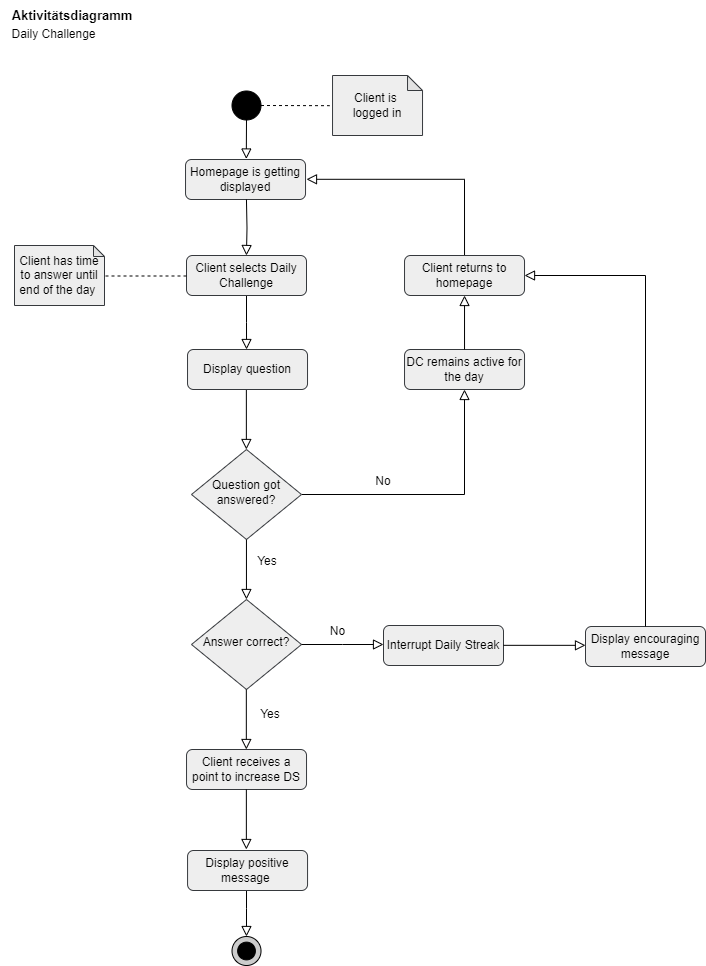

The diagram above was exported from draw.io. Its source (the exported page's mxGraphModel, read from the mxfile embedded in the PNG):
<mxGraphModel dx="1434" dy="844" grid="0" gridSize="10" guides="1" tooltips="1" connect="1" arrows="1" fold="1" page="1" pageScale="1" pageWidth="827" pageHeight="1169" math="0" shadow="0">
  <root>
    <mxCell id="WIyWlLk6GJQsqaUBKTNV-0" />
    <mxCell id="WIyWlLk6GJQsqaUBKTNV-1" parent="WIyWlLk6GJQsqaUBKTNV-0" />
    <mxCell id="WIyWlLk6GJQsqaUBKTNV-2" value="" style="rounded=0;html=1;jettySize=auto;orthogonalLoop=1;fontSize=11;endArrow=block;endFill=0;endSize=8;strokeWidth=1;shadow=0;labelBackgroundColor=none;edgeStyle=orthogonalEdgeStyle;" parent="WIyWlLk6GJQsqaUBKTNV-1" source="WIyWlLk6GJQsqaUBKTNV-3" edge="1">
      <mxGeometry relative="1" as="geometry">
        <mxPoint x="284.03" y="380" as="targetPoint" />
      </mxGeometry>
    </mxCell>
    <mxCell id="WIyWlLk6GJQsqaUBKTNV-3" value="Client selects Daily Challenge" style="rounded=1;whiteSpace=wrap;html=1;fontSize=12;glass=0;strokeWidth=1;shadow=0;fillColor=#eeeeee;strokeColor=#36393d;" parent="WIyWlLk6GJQsqaUBKTNV-1" vertex="1">
      <mxGeometry x="224" y="286" width="120" height="40" as="geometry" />
    </mxCell>
    <mxCell id="WIyWlLk6GJQsqaUBKTNV-5" value="" style="edgeStyle=orthogonalEdgeStyle;rounded=0;html=1;jettySize=auto;orthogonalLoop=1;fontSize=11;endArrow=block;endFill=0;endSize=8;strokeWidth=1;shadow=0;labelBackgroundColor=none;" parent="WIyWlLk6GJQsqaUBKTNV-1" source="WIyWlLk6GJQsqaUBKTNV-6" target="WIyWlLk6GJQsqaUBKTNV-7" edge="1">
      <mxGeometry y="10" relative="1" as="geometry">
        <mxPoint as="offset" />
      </mxGeometry>
    </mxCell>
    <mxCell id="WIyWlLk6GJQsqaUBKTNV-6" value="Question got answered?" style="rhombus;whiteSpace=wrap;html=1;shadow=0;fontFamily=Helvetica;fontSize=12;align=center;strokeWidth=1;spacing=6;spacingTop=-4;fillColor=#eeeeee;strokeColor=#36393d;" parent="WIyWlLk6GJQsqaUBKTNV-1" vertex="1">
      <mxGeometry x="228.99" y="480" width="110" height="90" as="geometry" />
    </mxCell>
    <mxCell id="WIyWlLk6GJQsqaUBKTNV-7" value="DC remains active for the day" style="rounded=1;whiteSpace=wrap;html=1;fontSize=12;glass=0;strokeWidth=1;shadow=0;fillColor=#eeeeee;strokeColor=#36393d;" parent="WIyWlLk6GJQsqaUBKTNV-1" vertex="1">
      <mxGeometry x="442.03" y="380" width="120" height="40" as="geometry" />
    </mxCell>
    <mxCell id="vKoEgDifQilTnFEdiDs9-1" value="Yes" style="text;html=1;align=center;verticalAlign=middle;whiteSpace=wrap;rounded=0;" parent="WIyWlLk6GJQsqaUBKTNV-1" vertex="1">
      <mxGeometry x="290.03" y="582" width="30" height="20" as="geometry" />
    </mxCell>
    <mxCell id="vKoEgDifQilTnFEdiDs9-6" value="" style="ellipse;whiteSpace=wrap;html=1;aspect=fixed;fillColor=#000000;" parent="WIyWlLk6GJQsqaUBKTNV-1" vertex="1">
      <mxGeometry x="269.5" y="121.5" width="29" height="29" as="geometry" />
    </mxCell>
    <mxCell id="vKoEgDifQilTnFEdiDs9-7" value="" style="rounded=0;html=1;jettySize=auto;orthogonalLoop=1;fontSize=11;endArrow=block;endFill=0;endSize=8;strokeWidth=1;shadow=0;labelBackgroundColor=none;edgeStyle=orthogonalEdgeStyle;exitX=0.5;exitY=1;exitDx=0;exitDy=0;" parent="WIyWlLk6GJQsqaUBKTNV-1" source="vKoEgDifQilTnFEdiDs9-6" edge="1">
      <mxGeometry relative="1" as="geometry">
        <mxPoint x="284.03" y="151.5" as="sourcePoint" />
        <mxPoint x="283.8" y="189.5" as="targetPoint" />
      </mxGeometry>
    </mxCell>
    <mxCell id="vKoEgDifQilTnFEdiDs9-13" value="&lt;font style=&quot;font-size: 13px;&quot;&gt;&lt;b&gt;Aktivitätsdiagramm&lt;/b&gt;&lt;/font&gt;" style="text;html=1;align=center;verticalAlign=middle;whiteSpace=wrap;rounded=0;" parent="WIyWlLk6GJQsqaUBKTNV-1" vertex="1">
      <mxGeometry x="80" y="31" width="60" height="30" as="geometry" />
    </mxCell>
    <mxCell id="vKoEgDifQilTnFEdiDs9-14" value="Daily Challenge" style="text;html=1;align=center;verticalAlign=middle;whiteSpace=wrap;rounded=0;" parent="WIyWlLk6GJQsqaUBKTNV-1" vertex="1">
      <mxGeometry x="38" y="50" width="107" height="30" as="geometry" />
    </mxCell>
    <mxCell id="Wu041VILiB2Cgsdh9RZc-0" value="Client is&amp;nbsp;&lt;div&gt;logged in&lt;/div&gt;" style="shape=note;whiteSpace=wrap;html=1;backgroundOutline=1;darkOpacity=0.05;size=15;fillColor=#eeeeee;strokeColor=#36393d;" parent="WIyWlLk6GJQsqaUBKTNV-1" vertex="1">
      <mxGeometry x="370.03" y="106" width="90" height="60" as="geometry" />
    </mxCell>
    <mxCell id="Wu041VILiB2Cgsdh9RZc-1" value="" style="endArrow=none;dashed=1;html=1;rounded=0;exitX=1;exitY=0.5;exitDx=0;exitDy=0;entryX=-0.032;entryY=0.503;entryDx=0;entryDy=0;entryPerimeter=0;" parent="WIyWlLk6GJQsqaUBKTNV-1" source="vKoEgDifQilTnFEdiDs9-6" target="Wu041VILiB2Cgsdh9RZc-0" edge="1">
      <mxGeometry width="50" height="50" relative="1" as="geometry">
        <mxPoint x="395.03" y="221.5" as="sourcePoint" />
        <mxPoint x="445.03" y="171.5" as="targetPoint" />
      </mxGeometry>
    </mxCell>
    <mxCell id="Wu041VILiB2Cgsdh9RZc-4" value="Client receives a point to increase DS" style="rounded=1;whiteSpace=wrap;html=1;fontSize=12;glass=0;strokeWidth=1;shadow=0;fillColor=#eeeeee;strokeColor=#36393d;" parent="WIyWlLk6GJQsqaUBKTNV-1" vertex="1">
      <mxGeometry x="224.03" y="780" width="120" height="40" as="geometry" />
    </mxCell>
    <mxCell id="Wu041VILiB2Cgsdh9RZc-7" value="" style="ellipse;whiteSpace=wrap;html=1;aspect=fixed;fillColor=#CCCCCC;" parent="WIyWlLk6GJQsqaUBKTNV-1" vertex="1">
      <mxGeometry x="269.52" y="967" width="29" height="29" as="geometry" />
    </mxCell>
    <mxCell id="Wu041VILiB2Cgsdh9RZc-8" value="" style="ellipse;whiteSpace=wrap;html=1;aspect=fixed;fillColor=#000000;" parent="WIyWlLk6GJQsqaUBKTNV-1" vertex="1">
      <mxGeometry x="275.14" y="972.63" width="17.75" height="17.75" as="geometry" />
    </mxCell>
    <mxCell id="Wu041VILiB2Cgsdh9RZc-10" value="" style="rounded=0;html=1;jettySize=auto;orthogonalLoop=1;fontSize=11;endArrow=block;endFill=0;endSize=8;strokeWidth=1;shadow=0;labelBackgroundColor=none;edgeStyle=orthogonalEdgeStyle;" parent="WIyWlLk6GJQsqaUBKTNV-1" edge="1">
      <mxGeometry relative="1" as="geometry">
        <mxPoint x="283.86" y="420" as="sourcePoint" />
        <mxPoint x="283.86" y="480" as="targetPoint" />
      </mxGeometry>
    </mxCell>
    <mxCell id="Wu041VILiB2Cgsdh9RZc-11" value="" style="rounded=0;html=1;jettySize=auto;orthogonalLoop=1;fontSize=11;endArrow=block;endFill=0;endSize=8;strokeWidth=1;shadow=0;labelBackgroundColor=none;edgeStyle=orthogonalEdgeStyle;" parent="WIyWlLk6GJQsqaUBKTNV-1" edge="1">
      <mxGeometry relative="1" as="geometry">
        <mxPoint x="283.95000000000005" y="570" as="sourcePoint" />
        <mxPoint x="283.95000000000005" y="630" as="targetPoint" />
      </mxGeometry>
    </mxCell>
    <mxCell id="Wu041VILiB2Cgsdh9RZc-12" value="" style="rounded=0;html=1;jettySize=auto;orthogonalLoop=1;fontSize=11;endArrow=block;endFill=0;endSize=8;strokeWidth=1;shadow=0;labelBackgroundColor=none;edgeStyle=orthogonalEdgeStyle;" parent="WIyWlLk6GJQsqaUBKTNV-1" edge="1">
      <mxGeometry relative="1" as="geometry">
        <mxPoint x="284.01" y="917" as="sourcePoint" />
        <mxPoint x="283.97999999999996" y="967" as="targetPoint" />
        <Array as="points">
          <mxPoint x="284.04999999999995" y="939" />
          <mxPoint x="284.04999999999995" y="939" />
        </Array>
      </mxGeometry>
    </mxCell>
    <mxCell id="oXZ75jo3x49rxXL9pkpy-1" value="Display question" style="rounded=1;whiteSpace=wrap;html=1;fontSize=12;glass=0;strokeWidth=1;shadow=0;fillColor=#eeeeee;strokeColor=#36393d;" parent="WIyWlLk6GJQsqaUBKTNV-1" vertex="1">
      <mxGeometry x="225.03" y="380" width="120" height="40" as="geometry" />
    </mxCell>
    <mxCell id="oXZ75jo3x49rxXL9pkpy-2" value="No" style="text;html=1;align=center;verticalAlign=middle;whiteSpace=wrap;rounded=0;" parent="WIyWlLk6GJQsqaUBKTNV-1" vertex="1">
      <mxGeometry x="391.03" y="497" width="60" height="30" as="geometry" />
    </mxCell>
    <mxCell id="oXZ75jo3x49rxXL9pkpy-3" value="" style="rounded=0;html=1;jettySize=auto;orthogonalLoop=1;fontSize=11;endArrow=block;endFill=0;endSize=8;strokeWidth=1;shadow=0;labelBackgroundColor=none;edgeStyle=orthogonalEdgeStyle;exitX=0.5;exitY=0;exitDx=0;exitDy=0;" parent="WIyWlLk6GJQsqaUBKTNV-1" source="y2AQdtG05KgDiS_T5h7u-7" edge="1">
      <mxGeometry relative="1" as="geometry">
        <mxPoint x="441" y="209.86" as="sourcePoint" />
        <mxPoint x="344" y="209.79999999999995" as="targetPoint" />
        <Array as="points">
          <mxPoint x="502" y="210" />
        </Array>
      </mxGeometry>
    </mxCell>
    <mxCell id="oXZ75jo3x49rxXL9pkpy-4" value="&lt;div&gt;Display positive message&amp;nbsp;&lt;/div&gt;" style="rounded=1;whiteSpace=wrap;html=1;fontSize=12;glass=0;strokeWidth=1;shadow=0;fillColor=#eeeeee;strokeColor=#36393d;" parent="WIyWlLk6GJQsqaUBKTNV-1" vertex="1">
      <mxGeometry x="225.06" y="881" width="120" height="40" as="geometry" />
    </mxCell>
    <mxCell id="oXZ75jo3x49rxXL9pkpy-5" value="" style="rounded=0;html=1;jettySize=auto;orthogonalLoop=1;fontSize=11;endArrow=block;endFill=0;endSize=8;strokeWidth=1;shadow=0;labelBackgroundColor=none;edgeStyle=orthogonalEdgeStyle;" parent="WIyWlLk6GJQsqaUBKTNV-1" edge="1">
      <mxGeometry relative="1" as="geometry">
        <mxPoint x="283.86" y="820" as="sourcePoint" />
        <mxPoint x="283.86" y="880" as="targetPoint" />
      </mxGeometry>
    </mxCell>
    <mxCell id="y2AQdtG05KgDiS_T5h7u-0" value="Client has time to answer until end of the day&amp;nbsp;" style="shape=note;whiteSpace=wrap;html=1;backgroundOutline=1;darkOpacity=0.05;size=11;fillColor=#eeeeee;strokeColor=#36393d;" parent="WIyWlLk6GJQsqaUBKTNV-1" vertex="1">
      <mxGeometry x="52" y="276" width="90" height="60" as="geometry" />
    </mxCell>
    <mxCell id="y2AQdtG05KgDiS_T5h7u-1" value="" style="endArrow=none;dashed=1;html=1;rounded=0;" parent="WIyWlLk6GJQsqaUBKTNV-1" edge="1">
      <mxGeometry width="50" height="50" relative="1" as="geometry">
        <mxPoint x="224" y="306.5" as="sourcePoint" />
        <mxPoint x="141" y="306.5" as="targetPoint" />
      </mxGeometry>
    </mxCell>
    <mxCell id="y2AQdtG05KgDiS_T5h7u-2" value="Answer correct?" style="rhombus;whiteSpace=wrap;html=1;shadow=0;fontFamily=Helvetica;fontSize=12;align=center;strokeWidth=1;spacing=6;spacingTop=-4;fillColor=#eeeeee;strokeColor=#36393d;" parent="WIyWlLk6GJQsqaUBKTNV-1" vertex="1">
      <mxGeometry x="228.99" y="630" width="110" height="90" as="geometry" />
    </mxCell>
    <mxCell id="y2AQdtG05KgDiS_T5h7u-3" value="Homepage is getting displayed" style="rounded=1;whiteSpace=wrap;html=1;fontSize=12;glass=0;strokeWidth=1;shadow=0;fillColor=#eeeeee;strokeColor=#36393d;" parent="WIyWlLk6GJQsqaUBKTNV-1" vertex="1">
      <mxGeometry x="223.03" y="190" width="120" height="40" as="geometry" />
    </mxCell>
    <mxCell id="y2AQdtG05KgDiS_T5h7u-5" value="" style="rounded=0;html=1;jettySize=auto;orthogonalLoop=1;fontSize=11;endArrow=block;endFill=0;endSize=8;strokeWidth=1;shadow=0;labelBackgroundColor=none;edgeStyle=orthogonalEdgeStyle;exitX=0.516;exitY=1;exitDx=0;exitDy=0;exitPerimeter=0;" parent="WIyWlLk6GJQsqaUBKTNV-1" edge="1">
      <mxGeometry relative="1" as="geometry">
        <mxPoint x="283.94" y="286" as="targetPoint" />
        <mxPoint x="283.94999999999993" y="230.00000000000006" as="sourcePoint" />
      </mxGeometry>
    </mxCell>
    <mxCell id="y2AQdtG05KgDiS_T5h7u-7" value="Client returns to homepage" style="rounded=1;whiteSpace=wrap;html=1;fontSize=12;glass=0;strokeWidth=1;shadow=0;fillColor=#eeeeee;strokeColor=#36393d;" parent="WIyWlLk6GJQsqaUBKTNV-1" vertex="1">
      <mxGeometry x="442.03" y="286" width="120" height="40" as="geometry" />
    </mxCell>
    <mxCell id="y2AQdtG05KgDiS_T5h7u-8" value="" style="rounded=0;html=1;jettySize=auto;orthogonalLoop=1;fontSize=11;endArrow=block;endFill=0;endSize=8;strokeWidth=1;shadow=0;labelBackgroundColor=none;edgeStyle=orthogonalEdgeStyle;exitX=0.5;exitY=0;exitDx=0;exitDy=0;entryX=0.5;entryY=1;entryDx=0;entryDy=0;" parent="WIyWlLk6GJQsqaUBKTNV-1" source="WIyWlLk6GJQsqaUBKTNV-7" target="y2AQdtG05KgDiS_T5h7u-7" edge="1">
      <mxGeometry relative="1" as="geometry">
        <mxPoint x="497" y="358" as="targetPoint" />
        <mxPoint x="294" y="336" as="sourcePoint" />
      </mxGeometry>
    </mxCell>
    <mxCell id="y2AQdtG05KgDiS_T5h7u-9" value="" style="rounded=0;html=1;jettySize=auto;orthogonalLoop=1;fontSize=11;endArrow=block;endFill=0;endSize=8;strokeWidth=1;shadow=0;labelBackgroundColor=none;edgeStyle=orthogonalEdgeStyle;exitX=1;exitY=0.5;exitDx=0;exitDy=0;" parent="WIyWlLk6GJQsqaUBKTNV-1" source="y2AQdtG05KgDiS_T5h7u-2" edge="1">
      <mxGeometry relative="1" as="geometry">
        <mxPoint x="581" y="690" as="sourcePoint" />
        <mxPoint x="421" y="675" as="targetPoint" />
      </mxGeometry>
    </mxCell>
    <mxCell id="y2AQdtG05KgDiS_T5h7u-10" value="No" style="text;html=1;align=center;verticalAlign=middle;whiteSpace=wrap;rounded=0;" parent="WIyWlLk6GJQsqaUBKTNV-1" vertex="1">
      <mxGeometry x="352" y="652" width="47" height="19" as="geometry" />
    </mxCell>
    <mxCell id="y2AQdtG05KgDiS_T5h7u-11" value="Interrupt Daily Streak" style="rounded=1;whiteSpace=wrap;html=1;fontSize=12;glass=0;strokeWidth=1;shadow=0;fillColor=#eeeeee;strokeColor=#36393d;" parent="WIyWlLk6GJQsqaUBKTNV-1" vertex="1">
      <mxGeometry x="421" y="656" width="120" height="40" as="geometry" />
    </mxCell>
    <mxCell id="y2AQdtG05KgDiS_T5h7u-12" value="" style="rounded=0;html=1;jettySize=auto;orthogonalLoop=1;fontSize=11;endArrow=block;endFill=0;endSize=8;strokeWidth=1;shadow=0;labelBackgroundColor=none;edgeStyle=orthogonalEdgeStyle;" parent="WIyWlLk6GJQsqaUBKTNV-1" edge="1">
      <mxGeometry relative="1" as="geometry">
        <mxPoint x="283.83000000000004" y="720" as="sourcePoint" />
        <mxPoint x="283.83000000000004" y="780" as="targetPoint" />
      </mxGeometry>
    </mxCell>
    <mxCell id="y2AQdtG05KgDiS_T5h7u-13" value="Yes" style="text;html=1;align=center;verticalAlign=middle;whiteSpace=wrap;rounded=0;" parent="WIyWlLk6GJQsqaUBKTNV-1" vertex="1">
      <mxGeometry x="292.89" y="735" width="30" height="20" as="geometry" />
    </mxCell>
    <mxCell id="y2AQdtG05KgDiS_T5h7u-16" value="" style="rounded=0;html=1;jettySize=auto;orthogonalLoop=1;fontSize=11;endArrow=block;endFill=0;endSize=8;strokeWidth=1;shadow=0;labelBackgroundColor=none;edgeStyle=orthogonalEdgeStyle;exitX=1;exitY=0.5;exitDx=0;exitDy=0;" parent="WIyWlLk6GJQsqaUBKTNV-1" edge="1">
      <mxGeometry relative="1" as="geometry">
        <mxPoint x="541" y="675.83" as="sourcePoint" />
        <mxPoint x="623" y="675.83" as="targetPoint" />
      </mxGeometry>
    </mxCell>
    <mxCell id="y2AQdtG05KgDiS_T5h7u-17" value="Display encouraging message" style="rounded=1;whiteSpace=wrap;html=1;fontSize=12;glass=0;strokeWidth=1;shadow=0;fillColor=#eeeeee;strokeColor=#36393d;" parent="WIyWlLk6GJQsqaUBKTNV-1" vertex="1">
      <mxGeometry x="623" y="657" width="120" height="40" as="geometry" />
    </mxCell>
    <mxCell id="y2AQdtG05KgDiS_T5h7u-20" value="" style="rounded=0;html=1;jettySize=auto;orthogonalLoop=1;fontSize=11;endArrow=block;endFill=0;endSize=8;strokeWidth=1;shadow=0;labelBackgroundColor=none;edgeStyle=orthogonalEdgeStyle;exitX=0.5;exitY=0;exitDx=0;exitDy=0;entryX=1;entryY=0.5;entryDx=0;entryDy=0;" parent="WIyWlLk6GJQsqaUBKTNV-1" source="y2AQdtG05KgDiS_T5h7u-17" target="y2AQdtG05KgDiS_T5h7u-7" edge="1">
      <mxGeometry relative="1" as="geometry">
        <mxPoint x="683" y="656" as="sourcePoint" />
        <mxPoint x="594" y="315" as="targetPoint" />
        <Array as="points">
          <mxPoint x="683" y="306" />
        </Array>
      </mxGeometry>
    </mxCell>
  </root>
</mxGraphModel>